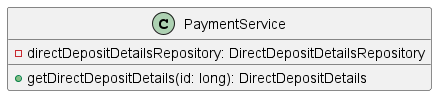

The diagram above was rendered by PlantUML. Its source (embedded in the PNG):
@startuml
class PaymentService [[java:edu.sru.cpsc.webshopping.service.PaymentService]] {
	-directDepositDetailsRepository: DirectDepositDetailsRepository
	+getDirectDepositDetails(id: long): DirectDepositDetails
}
@enduml